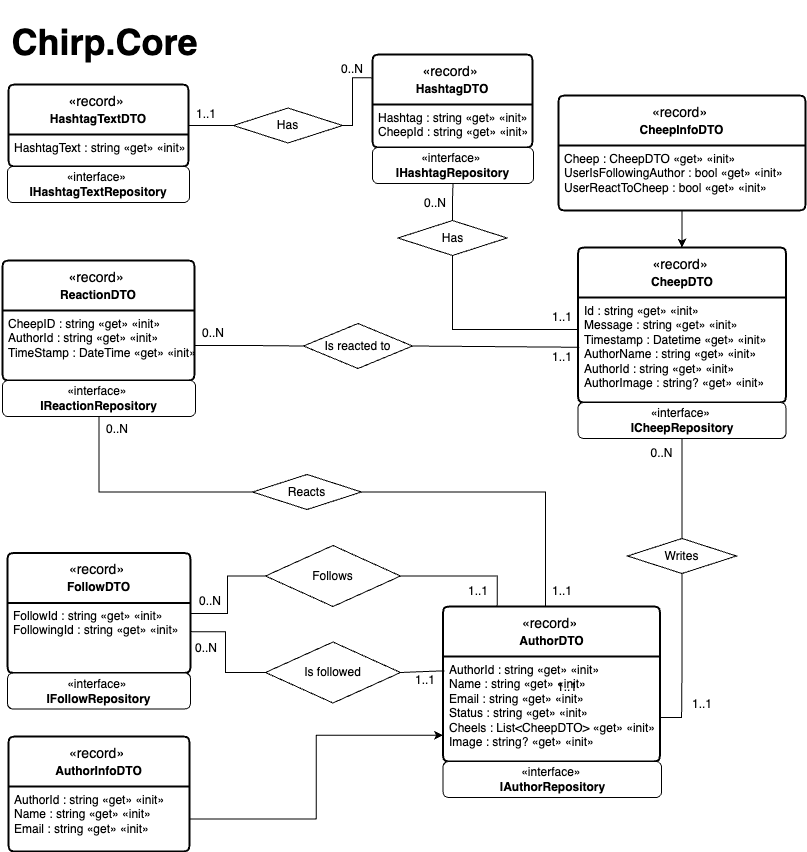

The diagram above was exported from draw.io. Its source (the exported page's mxGraphModel, read from the mxfile embedded in the PNG):
<mxGraphModel dx="1578" dy="1002" grid="0" gridSize="10" guides="1" tooltips="1" connect="1" arrows="1" fold="1" page="1" pageScale="1" pageWidth="827" pageHeight="1169" math="0" shadow="0">
  <root>
    <mxCell id="0" />
    <mxCell id="1" parent="0" />
    <mxCell id="gAzXlvCpY2JUoG_BQXuH-46" value="«record»&amp;nbsp;&lt;br&gt;&lt;span style=&quot;font-size: 12px; font-weight: 700;&quot;&gt;ReactionDTO&lt;/span&gt;" style="swimlane;childLayout=stackLayout;horizontal=1;startSize=50;horizontalStack=0;rounded=1;fontSize=14;fontStyle=0;strokeWidth=2;resizeParent=0;resizeLast=1;shadow=0;dashed=0;align=center;arcSize=4;whiteSpace=wrap;html=1;" parent="1" vertex="1">
      <mxGeometry x="10" y="435" width="192" height="120" as="geometry" />
    </mxCell>
    <mxCell id="gAzXlvCpY2JUoG_BQXuH-47" value="CheepID : string&amp;nbsp;«get» «init»&lt;br&gt;AuthorId : string&amp;nbsp;«get» «init»&lt;br&gt;TimeStamp : DateTime «get» «init»" style="align=left;strokeColor=none;fillColor=none;spacingLeft=4;fontSize=12;verticalAlign=top;resizable=0;rotatable=0;part=1;html=1;" parent="gAzXlvCpY2JUoG_BQXuH-46" vertex="1">
      <mxGeometry y="50" width="192" height="70" as="geometry" />
    </mxCell>
    <mxCell id="gAzXlvCpY2JUoG_BQXuH-56" value="«record»&amp;nbsp;&lt;br&gt;&lt;span style=&quot;font-size: 12px; font-weight: 700;&quot;&gt;FollowDTO&lt;/span&gt;" style="swimlane;childLayout=stackLayout;horizontal=1;startSize=50;horizontalStack=0;rounded=1;fontSize=14;fontStyle=0;strokeWidth=2;resizeParent=0;resizeLast=1;shadow=0;dashed=0;align=center;arcSize=4;whiteSpace=wrap;html=1;" parent="1" vertex="1">
      <mxGeometry x="15" y="727.5" width="183" height="120" as="geometry" />
    </mxCell>
    <mxCell id="gAzXlvCpY2JUoG_BQXuH-57" value="FollowId : string&amp;nbsp;«get» «init»&lt;br&gt;FollowingId : string&amp;nbsp;«get» «init»" style="align=left;strokeColor=none;fillColor=none;spacingLeft=4;fontSize=12;verticalAlign=top;resizable=0;rotatable=0;part=1;html=1;" parent="gAzXlvCpY2JUoG_BQXuH-56" vertex="1">
      <mxGeometry y="50" width="183" height="70" as="geometry" />
    </mxCell>
    <mxCell id="gAzXlvCpY2JUoG_BQXuH-134" style="edgeStyle=orthogonalEdgeStyle;rounded=0;orthogonalLoop=1;jettySize=auto;html=1;exitX=0;exitY=0.25;exitDx=0;exitDy=0;entryX=1;entryY=0.5;entryDx=0;entryDy=0;endArrow=none;endFill=0;" parent="1" source="nCtEu-P7LfzNXJX7tidF-5" target="gAzXlvCpY2JUoG_BQXuH-128" edge="1">
      <mxGeometry relative="1" as="geometry" />
    </mxCell>
    <mxCell id="nCtEu-P7LfzNXJX7tidF-5" value="«record»&amp;nbsp;&lt;br&gt;&lt;span style=&quot;font-size: 12px; font-weight: 700;&quot;&gt;HashtagDTO&lt;/span&gt;" style="swimlane;childLayout=stackLayout;horizontal=1;startSize=50;horizontalStack=0;rounded=1;fontSize=14;fontStyle=0;strokeWidth=2;resizeParent=0;resizeLast=1;shadow=0;dashed=0;align=center;arcSize=4;whiteSpace=wrap;html=1;" parent="1" vertex="1">
      <mxGeometry x="380" y="229" width="160" height="93" as="geometry" />
    </mxCell>
    <mxCell id="nCtEu-P7LfzNXJX7tidF-6" value="Hashtag : string&amp;nbsp;«get» «init»&lt;br&gt;CheepId : string&amp;nbsp;«get» «init»" style="align=left;strokeColor=none;fillColor=none;spacingLeft=4;fontSize=12;verticalAlign=top;resizable=0;rotatable=0;part=1;html=1;" parent="nCtEu-P7LfzNXJX7tidF-5" vertex="1">
      <mxGeometry y="50" width="160" height="43" as="geometry" />
    </mxCell>
    <mxCell id="RjXxUlQFuMMs5JFbjr1w-1" value="«record»&amp;nbsp;&lt;br&gt;&lt;span style=&quot;font-size: 12px; font-weight: 700;&quot;&gt;HashtagTextDTO&lt;/span&gt;" style="swimlane;childLayout=stackLayout;horizontal=1;startSize=50;horizontalStack=0;rounded=1;fontSize=14;fontStyle=0;strokeWidth=2;resizeParent=0;resizeLast=1;shadow=0;dashed=0;align=center;arcSize=4;whiteSpace=wrap;html=1;" parent="1" vertex="1">
      <mxGeometry x="16" y="259" width="180" height="82" as="geometry" />
    </mxCell>
    <mxCell id="RjXxUlQFuMMs5JFbjr1w-2" value="HashtagText : string&amp;nbsp;«get» «init»&lt;br&gt;" style="align=left;strokeColor=none;fillColor=none;spacingLeft=4;fontSize=12;verticalAlign=top;resizable=0;rotatable=0;part=1;html=1;" parent="RjXxUlQFuMMs5JFbjr1w-1" vertex="1">
      <mxGeometry y="50" width="180" height="32" as="geometry" />
    </mxCell>
    <mxCell id="gAzXlvCpY2JUoG_BQXuH-123" style="rounded=0;orthogonalLoop=1;jettySize=auto;html=1;entryX=0.5;entryY=1;entryDx=0;entryDy=0;endArrow=none;endFill=0;exitX=-0.004;exitY=0.305;exitDx=0;exitDy=0;exitPerimeter=0;edgeStyle=orthogonalEdgeStyle;" parent="1" source="gAzXlvCpY2JUoG_BQXuH-59" target="gAzXlvCpY2JUoG_BQXuH-122" edge="1">
      <mxGeometry relative="1" as="geometry">
        <mxPoint x="577" y="501" as="sourcePoint" />
        <mxPoint x="253" y="565" as="targetPoint" />
      </mxGeometry>
    </mxCell>
    <mxCell id="gAzXlvCpY2JUoG_BQXuH-58" value="«record»&amp;nbsp;&lt;br&gt;&lt;span style=&quot;font-size: 12px; font-weight: 700;&quot;&gt;CheepDTO&lt;/span&gt;" style="swimlane;childLayout=stackLayout;horizontal=1;startSize=50;horizontalStack=0;rounded=1;fontSize=14;fontStyle=0;strokeWidth=2;resizeParent=0;resizeLast=1;shadow=0;dashed=0;align=center;arcSize=4;whiteSpace=wrap;html=1;" parent="1" vertex="1">
      <mxGeometry x="585.5" y="422" width="208" height="155" as="geometry" />
    </mxCell>
    <mxCell id="gAzXlvCpY2JUoG_BQXuH-59" value="Id : string&amp;nbsp;«get» «init»&lt;br&gt;Message : string&amp;nbsp;«get» «init»&lt;br&gt;Timestamp : Datetime «get» «init»&lt;br&gt;AuthorName : string «get» «init»&lt;br&gt;AuthorId : string «get» «init»&lt;br&gt;AuthorImage : string? «get» «init»&lt;br&gt;&lt;br&gt;&amp;nbsp;" style="align=left;strokeColor=none;fillColor=none;spacingLeft=4;fontSize=12;verticalAlign=top;resizable=0;rotatable=0;part=1;html=1;" parent="gAzXlvCpY2JUoG_BQXuH-58" vertex="1">
      <mxGeometry y="50" width="208" height="105" as="geometry" />
    </mxCell>
    <mxCell id="gAzXlvCpY2JUoG_BQXuH-89" style="edgeStyle=orthogonalEdgeStyle;rounded=0;orthogonalLoop=1;jettySize=auto;html=1;entryX=1;entryY=0.5;entryDx=0;entryDy=0;endArrow=none;endFill=0;exitX=0.25;exitY=0;exitDx=0;exitDy=0;" parent="1" source="gAzXlvCpY2JUoG_BQXuH-60" target="gAzXlvCpY2JUoG_BQXuH-83" edge="1">
      <mxGeometry relative="1" as="geometry">
        <mxPoint x="461" y="749" as="sourcePoint" />
      </mxGeometry>
    </mxCell>
    <mxCell id="gAzXlvCpY2JUoG_BQXuH-60" value="«record»&amp;nbsp;&lt;br&gt;&lt;span style=&quot;font-size: 12px; font-weight: 700;&quot;&gt;AuthorDTO&lt;/span&gt;" style="swimlane;childLayout=stackLayout;horizontal=1;startSize=50;horizontalStack=0;rounded=1;fontSize=14;fontStyle=0;strokeWidth=2;resizeParent=0;resizeLast=1;shadow=0;dashed=0;align=center;arcSize=4;whiteSpace=wrap;html=1;" parent="1" vertex="1">
      <mxGeometry x="450.5" y="781" width="217" height="155" as="geometry" />
    </mxCell>
    <mxCell id="gAzXlvCpY2JUoG_BQXuH-61" value="AuthorId : string&amp;nbsp;«get» «init»&lt;br&gt;Name : string&amp;nbsp;«get» «init»&lt;br&gt;Email : string «get» «init»&lt;br&gt;Status : string «get» «init»&lt;br&gt;Cheels :&amp;nbsp;List&amp;lt;CheepDTO&amp;gt;&amp;nbsp;«get» «init»&lt;br&gt;Image : string? «get» «init»&lt;br&gt;&lt;br&gt;&amp;nbsp;" style="align=left;strokeColor=none;fillColor=none;spacingLeft=4;fontSize=12;verticalAlign=top;resizable=0;rotatable=0;part=1;html=1;" parent="gAzXlvCpY2JUoG_BQXuH-60" vertex="1">
      <mxGeometry y="50" width="217" height="105" as="geometry" />
    </mxCell>
    <mxCell id="gAzXlvCpY2JUoG_BQXuH-62" value="«record»&amp;nbsp;&lt;br&gt;&lt;span style=&quot;font-size: 12px; font-weight: 700;&quot;&gt;AuthorInfoDTO&lt;/span&gt;" style="swimlane;childLayout=stackLayout;horizontal=1;startSize=50;horizontalStack=0;rounded=1;fontSize=14;fontStyle=0;strokeWidth=2;resizeParent=0;resizeLast=1;shadow=0;dashed=0;align=center;arcSize=4;whiteSpace=wrap;html=1;" parent="1" vertex="1">
      <mxGeometry x="16" y="911" width="181" height="115" as="geometry" />
    </mxCell>
    <mxCell id="gAzXlvCpY2JUoG_BQXuH-63" value="AuthorId : string&amp;nbsp;«get» «init»&lt;br&gt;Name : string&amp;nbsp;«get» «init»&lt;br&gt;Email : string «get» «init»&lt;br&gt;&amp;nbsp;" style="align=left;strokeColor=none;fillColor=none;spacingLeft=4;fontSize=12;verticalAlign=top;resizable=0;rotatable=0;part=1;html=1;" parent="gAzXlvCpY2JUoG_BQXuH-62" vertex="1">
      <mxGeometry y="50" width="181" height="65" as="geometry" />
    </mxCell>
    <mxCell id="gAzXlvCpY2JUoG_BQXuH-64" value="«record»&amp;nbsp;&lt;br&gt;&lt;span style=&quot;font-size: 12px; font-weight: 700;&quot;&gt;CheepInfoDTO&lt;/span&gt;" style="swimlane;childLayout=stackLayout;horizontal=1;startSize=50;horizontalStack=0;rounded=1;fontSize=14;fontStyle=0;strokeWidth=2;resizeParent=0;resizeLast=1;shadow=0;dashed=0;align=center;arcSize=4;whiteSpace=wrap;html=1;" parent="1" vertex="1">
      <mxGeometry x="566" y="270" width="247" height="115" as="geometry" />
    </mxCell>
    <mxCell id="gAzXlvCpY2JUoG_BQXuH-65" value="Cheep : CheepDTO «get» «init»&lt;br&gt;UserIsFollowingAuthor : bool «get» «init»&lt;br&gt;UserReactToCheep&amp;nbsp;: bool «get» «init»&lt;br&gt;&amp;nbsp;" style="align=left;strokeColor=none;fillColor=none;spacingLeft=4;fontSize=12;verticalAlign=top;resizable=0;rotatable=0;part=1;html=1;" parent="gAzXlvCpY2JUoG_BQXuH-64" vertex="1">
      <mxGeometry y="50" width="247" height="65" as="geometry" />
    </mxCell>
    <mxCell id="gAzXlvCpY2JUoG_BQXuH-74" value="1..1" style="text;html=1;strokeColor=none;fillColor=none;align=center;verticalAlign=middle;whiteSpace=wrap;rounded=0;" parent="1" vertex="1">
      <mxGeometry x="540" y="751" width="60" height="30" as="geometry" />
    </mxCell>
    <mxCell id="gAzXlvCpY2JUoG_BQXuH-93" style="edgeStyle=orthogonalEdgeStyle;rounded=0;orthogonalLoop=1;jettySize=auto;html=1;exitX=0;exitY=0.5;exitDx=0;exitDy=0;endArrow=none;endFill=0;" parent="1" source="gAzXlvCpY2JUoG_BQXuH-83" target="gAzXlvCpY2JUoG_BQXuH-56" edge="1">
      <mxGeometry relative="1" as="geometry">
        <Array as="points">
          <mxPoint x="235" y="750" />
          <mxPoint x="235" y="788" />
        </Array>
      </mxGeometry>
    </mxCell>
    <mxCell id="gAzXlvCpY2JUoG_BQXuH-83" value="Follows" style="shape=rhombus;perimeter=rhombusPerimeter;whiteSpace=wrap;html=1;align=center;" parent="1" vertex="1">
      <mxGeometry x="273" y="720" width="135" height="61" as="geometry" />
    </mxCell>
    <mxCell id="gAzXlvCpY2JUoG_BQXuH-92" style="edgeStyle=orthogonalEdgeStyle;rounded=0;orthogonalLoop=1;jettySize=auto;html=1;exitX=0;exitY=0.5;exitDx=0;exitDy=0;entryX=0.998;entryY=0.411;entryDx=0;entryDy=0;entryPerimeter=0;strokeColor=default;endArrow=none;endFill=0;" parent="1" source="gAzXlvCpY2JUoG_BQXuH-84" target="gAzXlvCpY2JUoG_BQXuH-57" edge="1">
      <mxGeometry relative="1" as="geometry">
        <mxPoint x="222" y="888" as="sourcePoint" />
        <mxPoint x="173" y="835.0016279069769" as="targetPoint" />
        <Array as="points">
          <mxPoint x="233" y="847" />
          <mxPoint x="233" y="806" />
        </Array>
      </mxGeometry>
    </mxCell>
    <mxCell id="wwHOBbQ1iGGHCbVCVrSl-13" style="rounded=0;orthogonalLoop=1;jettySize=auto;html=1;exitX=1;exitY=0.5;exitDx=0;exitDy=0;entryX=0.007;entryY=0.136;entryDx=0;entryDy=0;endArrow=none;endFill=0;entryPerimeter=0;" edge="1" parent="1" source="gAzXlvCpY2JUoG_BQXuH-84" target="gAzXlvCpY2JUoG_BQXuH-61">
      <mxGeometry relative="1" as="geometry" />
    </mxCell>
    <mxCell id="gAzXlvCpY2JUoG_BQXuH-84" value="Is followed" style="shape=rhombus;perimeter=rhombusPerimeter;whiteSpace=wrap;html=1;align=center;" parent="1" vertex="1">
      <mxGeometry x="273" y="816.5" width="135" height="61" as="geometry" />
    </mxCell>
    <mxCell id="gAzXlvCpY2JUoG_BQXuH-94" value="0..N" style="text;html=1;strokeColor=none;fillColor=none;align=center;verticalAlign=middle;whiteSpace=wrap;rounded=0;" parent="1" vertex="1">
      <mxGeometry x="188" y="761" width="60" height="30" as="geometry" />
    </mxCell>
    <mxCell id="gAzXlvCpY2JUoG_BQXuH-95" value="1..1" style="text;html=1;strokeColor=none;fillColor=none;align=center;verticalAlign=middle;whiteSpace=wrap;rounded=0;" parent="1" vertex="1">
      <mxGeometry x="403" y="840" width="60" height="30" as="geometry" />
    </mxCell>
    <mxCell id="gAzXlvCpY2JUoG_BQXuH-96" value="0..N" style="text;html=1;strokeColor=none;fillColor=none;align=center;verticalAlign=middle;whiteSpace=wrap;rounded=0;" parent="1" vertex="1">
      <mxGeometry x="184" y="808" width="60" height="30" as="geometry" />
    </mxCell>
    <mxCell id="wwHOBbQ1iGGHCbVCVrSl-11" style="rounded=0;orthogonalLoop=1;jettySize=auto;html=1;exitX=0.5;exitY=1;exitDx=0;exitDy=0;entryX=1;entryY=0.5;entryDx=0;entryDy=0;endArrow=none;endFill=0;edgeStyle=orthogonalEdgeStyle;" edge="1" parent="1" source="gAzXlvCpY2JUoG_BQXuH-97" target="gAzXlvCpY2JUoG_BQXuH-61">
      <mxGeometry relative="1" as="geometry">
        <mxPoint x="762.5" y="792" as="sourcePoint" />
        <mxPoint x="744" y="1024.5" as="targetPoint" />
        <Array as="points">
          <mxPoint x="689" y="838" />
          <mxPoint x="689" y="892" />
          <mxPoint x="667" y="892" />
        </Array>
      </mxGeometry>
    </mxCell>
    <mxCell id="gAzXlvCpY2JUoG_BQXuH-97" value="Writes" style="shape=rhombus;perimeter=rhombusPerimeter;whiteSpace=wrap;html=1;align=center;" parent="1" vertex="1">
      <mxGeometry x="635" y="713" width="109" height="35" as="geometry" />
    </mxCell>
    <mxCell id="gAzXlvCpY2JUoG_BQXuH-100" value="1..1" style="text;html=1;strokeColor=none;fillColor=none;align=center;verticalAlign=middle;whiteSpace=wrap;rounded=0;" parent="1" vertex="1">
      <mxGeometry x="680" y="864" width="60" height="30" as="geometry" />
    </mxCell>
    <mxCell id="gAzXlvCpY2JUoG_BQXuH-101" value="0..N" style="text;html=1;strokeColor=none;fillColor=none;align=center;verticalAlign=middle;whiteSpace=wrap;rounded=0;" parent="1" vertex="1">
      <mxGeometry x="648" y="627" width="43" as="geometry" />
    </mxCell>
    <mxCell id="gAzXlvCpY2JUoG_BQXuH-105" style="edgeStyle=orthogonalEdgeStyle;rounded=0;orthogonalLoop=1;jettySize=auto;html=1;exitX=0;exitY=0.5;exitDx=0;exitDy=0;endArrow=none;endFill=0;entryX=0.5;entryY=1;entryDx=0;entryDy=0;" parent="1" target="wwHOBbQ1iGGHCbVCVrSl-23" edge="1" source="gAzXlvCpY2JUoG_BQXuH-107">
      <mxGeometry relative="1" as="geometry">
        <mxPoint x="295" y="814.5000000000002" as="sourcePoint" />
      </mxGeometry>
    </mxCell>
    <mxCell id="gAzXlvCpY2JUoG_BQXuH-107" value="Reacts" style="shape=rhombus;perimeter=rhombusPerimeter;whiteSpace=wrap;html=1;align=center;" parent="1" vertex="1">
      <mxGeometry x="260" y="649" width="109" height="35" as="geometry" />
    </mxCell>
    <mxCell id="gAzXlvCpY2JUoG_BQXuH-110" style="rounded=0;orthogonalLoop=1;jettySize=auto;html=1;endArrow=none;endFill=0;entryX=0.006;entryY=0.474;entryDx=0;entryDy=0;exitX=1;exitY=0.5;exitDx=0;exitDy=0;entryPerimeter=0;" parent="1" source="gAzXlvCpY2JUoG_BQXuH-108" target="gAzXlvCpY2JUoG_BQXuH-59" edge="1">
      <mxGeometry relative="1" as="geometry">
        <mxPoint x="417" y="576" as="sourcePoint" />
        <mxPoint x="545" y="634" as="targetPoint" />
      </mxGeometry>
    </mxCell>
    <mxCell id="gAzXlvCpY2JUoG_BQXuH-108" value="Is reacted to" style="shape=rhombus;perimeter=rhombusPerimeter;whiteSpace=wrap;html=1;align=center;" parent="1" vertex="1">
      <mxGeometry x="311" y="498" width="109" height="45" as="geometry" />
    </mxCell>
    <mxCell id="gAzXlvCpY2JUoG_BQXuH-109" style="edgeStyle=orthogonalEdgeStyle;rounded=0;orthogonalLoop=1;jettySize=auto;html=1;entryX=0;entryY=0.5;entryDx=0;entryDy=0;endArrow=none;endFill=0;" parent="1" source="gAzXlvCpY2JUoG_BQXuH-47" target="gAzXlvCpY2JUoG_BQXuH-108" edge="1">
      <mxGeometry relative="1" as="geometry" />
    </mxCell>
    <mxCell id="gAzXlvCpY2JUoG_BQXuH-112" value="1..1" style="text;html=1;strokeColor=none;fillColor=none;align=center;verticalAlign=middle;whiteSpace=wrap;rounded=0;" parent="1" vertex="1">
      <mxGeometry x="545" y="847.5" width="60" height="30" as="geometry" />
    </mxCell>
    <mxCell id="gAzXlvCpY2JUoG_BQXuH-113" value="0..N" style="text;html=1;strokeColor=none;fillColor=none;align=center;verticalAlign=middle;whiteSpace=wrap;rounded=0;" parent="1" vertex="1">
      <mxGeometry x="95" y="589" width="60" height="30" as="geometry" />
    </mxCell>
    <mxCell id="gAzXlvCpY2JUoG_BQXuH-114" value="1..1" style="text;html=1;strokeColor=none;fillColor=none;align=center;verticalAlign=middle;whiteSpace=wrap;rounded=0;" parent="1" vertex="1">
      <mxGeometry x="540" y="517" width="60" height="30" as="geometry" />
    </mxCell>
    <mxCell id="sd5qgSitPltAmIuAlZro-2" value="&lt;b&gt;&lt;font style=&quot;font-size: 36px;&quot;&gt;Chirp.Core&lt;/font&gt;&lt;/b&gt;" style="text;html=1;strokeColor=none;fillColor=none;align=center;verticalAlign=middle;whiteSpace=wrap;rounded=0;" parent="1" vertex="1">
      <mxGeometry x="8" y="175" width="209" height="84" as="geometry" />
    </mxCell>
    <mxCell id="gAzXlvCpY2JUoG_BQXuH-115" value="0..N" style="text;html=1;strokeColor=none;fillColor=none;align=center;verticalAlign=middle;whiteSpace=wrap;rounded=0;" parent="1" vertex="1">
      <mxGeometry x="191" y="493" width="60" height="30" as="geometry" />
    </mxCell>
    <mxCell id="gAzXlvCpY2JUoG_BQXuH-132" style="edgeStyle=orthogonalEdgeStyle;rounded=0;orthogonalLoop=1;jettySize=auto;html=1;endArrow=none;endFill=0;entryX=0.5;entryY=1;entryDx=0;entryDy=0;" parent="1" source="gAzXlvCpY2JUoG_BQXuH-122" target="wwHOBbQ1iGGHCbVCVrSl-25" edge="1">
      <mxGeometry relative="1" as="geometry">
        <mxPoint x="460" y="375" as="targetPoint" />
        <Array as="points" />
      </mxGeometry>
    </mxCell>
    <mxCell id="gAzXlvCpY2JUoG_BQXuH-122" value="Has" style="shape=rhombus;perimeter=rhombusPerimeter;whiteSpace=wrap;html=1;align=center;" parent="1" vertex="1">
      <mxGeometry x="405.5" y="395" width="109" height="35" as="geometry" />
    </mxCell>
    <mxCell id="gAzXlvCpY2JUoG_BQXuH-135" style="edgeStyle=orthogonalEdgeStyle;rounded=0;orthogonalLoop=1;jettySize=auto;html=1;exitX=0;exitY=0.5;exitDx=0;exitDy=0;entryX=1;entryY=0.5;entryDx=0;entryDy=0;endArrow=none;endFill=0;" parent="1" source="gAzXlvCpY2JUoG_BQXuH-128" target="RjXxUlQFuMMs5JFbjr1w-1" edge="1">
      <mxGeometry relative="1" as="geometry" />
    </mxCell>
    <mxCell id="gAzXlvCpY2JUoG_BQXuH-128" value="Has" style="shape=rhombus;perimeter=rhombusPerimeter;whiteSpace=wrap;html=1;align=center;" parent="1" vertex="1">
      <mxGeometry x="241" y="282.5" width="109" height="35" as="geometry" />
    </mxCell>
    <mxCell id="gAzXlvCpY2JUoG_BQXuH-136" value="1..1" style="text;html=1;strokeColor=none;fillColor=none;align=center;verticalAlign=middle;whiteSpace=wrap;rounded=0;" parent="1" vertex="1">
      <mxGeometry x="540" y="477" width="60" height="30" as="geometry" />
    </mxCell>
    <mxCell id="gAzXlvCpY2JUoG_BQXuH-140" value="0..N" style="text;html=1;strokeColor=none;fillColor=none;align=center;verticalAlign=middle;whiteSpace=wrap;rounded=0;" parent="1" vertex="1">
      <mxGeometry x="413" y="363" width="60" height="30" as="geometry" />
    </mxCell>
    <mxCell id="gAzXlvCpY2JUoG_BQXuH-141" value="0..N" style="text;html=1;strokeColor=none;fillColor=none;align=center;verticalAlign=middle;whiteSpace=wrap;rounded=0;" parent="1" vertex="1">
      <mxGeometry x="330" y="229" width="60" height="30" as="geometry" />
    </mxCell>
    <mxCell id="gAzXlvCpY2JUoG_BQXuH-142" value="1..1" style="text;html=1;strokeColor=none;fillColor=none;align=center;verticalAlign=middle;whiteSpace=wrap;rounded=0;" parent="1" vertex="1">
      <mxGeometry x="184" y="274" width="60" height="30" as="geometry" />
    </mxCell>
    <mxCell id="wwHOBbQ1iGGHCbVCVrSl-1" value="«interface»&amp;nbsp;&lt;br style=&quot;border-color: var(--border-color); font-size: 14px;&quot;&gt;&lt;span style=&quot;border-color: var(--border-color); font-weight: 700;&quot;&gt;ICheepRepository&lt;/span&gt;" style="rounded=1;whiteSpace=wrap;html=1;" vertex="1" parent="1">
      <mxGeometry x="585.5" y="577" width="208" height="36" as="geometry" />
    </mxCell>
    <mxCell id="wwHOBbQ1iGGHCbVCVrSl-4" value="" style="endArrow=none;html=1;rounded=0;entryX=0.5;entryY=0;entryDx=0;entryDy=0;exitX=0.5;exitY=1;exitDx=0;exitDy=0;edgeStyle=orthogonalEdgeStyle;" edge="1" parent="1" source="wwHOBbQ1iGGHCbVCVrSl-1" target="gAzXlvCpY2JUoG_BQXuH-97">
      <mxGeometry width="50" height="50" relative="1" as="geometry">
        <mxPoint x="516" y="779" as="sourcePoint" />
        <mxPoint x="566" y="729" as="targetPoint" />
      </mxGeometry>
    </mxCell>
    <mxCell id="wwHOBbQ1iGGHCbVCVrSl-5" value="«interface»&amp;nbsp;&lt;br style=&quot;border-color: var(--border-color); font-size: 14px;&quot;&gt;&lt;span style=&quot;border-color: var(--border-color); font-weight: 700;&quot;&gt;IHashtagTextRepository&lt;/span&gt;" style="rounded=1;whiteSpace=wrap;html=1;" vertex="1" parent="1">
      <mxGeometry x="15" y="341" width="182" height="36" as="geometry" />
    </mxCell>
    <mxCell id="wwHOBbQ1iGGHCbVCVrSl-9" value="" style="endArrow=classic;html=1;rounded=0;exitX=0.5;exitY=1;exitDx=0;exitDy=0;entryX=0.5;entryY=0;entryDx=0;entryDy=0;" edge="1" parent="1" source="gAzXlvCpY2JUoG_BQXuH-65" target="gAzXlvCpY2JUoG_BQXuH-58">
      <mxGeometry width="50" height="50" relative="1" as="geometry">
        <mxPoint x="668" y="444" as="sourcePoint" />
        <mxPoint x="718" y="394" as="targetPoint" />
      </mxGeometry>
    </mxCell>
    <mxCell id="wwHOBbQ1iGGHCbVCVrSl-10" value="" style="endArrow=classic;html=1;rounded=0;exitX=1;exitY=0.5;exitDx=0;exitDy=0;entryX=0;entryY=0.75;entryDx=0;entryDy=0;edgeStyle=orthogonalEdgeStyle;" edge="1" parent="1" source="gAzXlvCpY2JUoG_BQXuH-63" target="gAzXlvCpY2JUoG_BQXuH-61">
      <mxGeometry width="50" height="50" relative="1" as="geometry">
        <mxPoint x="361" y="1071" as="sourcePoint" />
        <mxPoint x="411" y="1021" as="targetPoint" />
      </mxGeometry>
    </mxCell>
    <mxCell id="wwHOBbQ1iGGHCbVCVrSl-14" value="" style="endArrow=none;html=1;rounded=0;exitX=1;exitY=0.5;exitDx=0;exitDy=0;entryX=0.472;entryY=-0.005;entryDx=0;entryDy=0;entryPerimeter=0;edgeStyle=orthogonalEdgeStyle;" edge="1" parent="1" source="gAzXlvCpY2JUoG_BQXuH-107" target="gAzXlvCpY2JUoG_BQXuH-60">
      <mxGeometry width="50" height="50" relative="1" as="geometry">
        <mxPoint x="514" y="684" as="sourcePoint" />
        <mxPoint x="564" y="634" as="targetPoint" />
      </mxGeometry>
    </mxCell>
    <mxCell id="wwHOBbQ1iGGHCbVCVrSl-17" value="1..1" style="text;html=1;strokeColor=none;fillColor=none;align=center;verticalAlign=middle;whiteSpace=wrap;rounded=0;" vertex="1" parent="1">
      <mxGeometry x="456" y="751" width="60" height="30" as="geometry" />
    </mxCell>
    <mxCell id="wwHOBbQ1iGGHCbVCVrSl-21" value="«interface»&amp;nbsp;&lt;br style=&quot;border-color: var(--border-color); font-size: 14px;&quot;&gt;&lt;span style=&quot;border-color: var(--border-color); font-weight: 700;&quot;&gt;IAuthorRepository&lt;/span&gt;" style="rounded=1;whiteSpace=wrap;html=1;" vertex="1" parent="1">
      <mxGeometry x="450.5" y="936" width="218.5" height="36" as="geometry" />
    </mxCell>
    <mxCell id="wwHOBbQ1iGGHCbVCVrSl-22" value="«interface»&amp;nbsp;&lt;br style=&quot;border-color: var(--border-color); font-size: 14px;&quot;&gt;&lt;span style=&quot;border-color: var(--border-color); font-weight: 700;&quot;&gt;IFollowRepository&lt;/span&gt;" style="rounded=1;whiteSpace=wrap;html=1;" vertex="1" parent="1">
      <mxGeometry x="15" y="847.5" width="183" height="36" as="geometry" />
    </mxCell>
    <mxCell id="wwHOBbQ1iGGHCbVCVrSl-23" value="«interface»&amp;nbsp;&lt;br style=&quot;border-color: var(--border-color); font-size: 14px;&quot;&gt;&lt;span style=&quot;border-color: var(--border-color); font-weight: 700;&quot;&gt;IReactionRepository&lt;/span&gt;" style="rounded=1;whiteSpace=wrap;html=1;" vertex="1" parent="1">
      <mxGeometry x="10" y="555" width="193" height="36" as="geometry" />
    </mxCell>
    <mxCell id="wwHOBbQ1iGGHCbVCVrSl-25" value="«interface»&amp;nbsp;&lt;br style=&quot;border-color: var(--border-color); font-size: 14px;&quot;&gt;&lt;span style=&quot;border-color: var(--border-color); font-weight: 700;&quot;&gt;IHashtagRepository&lt;/span&gt;" style="rounded=1;whiteSpace=wrap;html=1;" vertex="1" parent="1">
      <mxGeometry x="380" y="322" width="161" height="36" as="geometry" />
    </mxCell>
  </root>
</mxGraphModel>